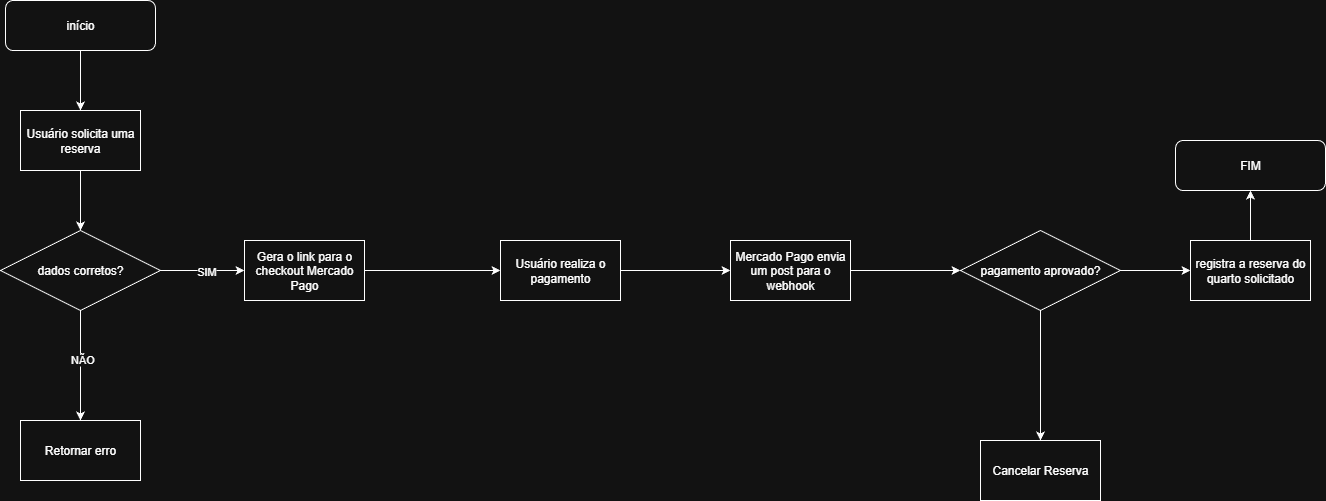

The diagram above was exported from draw.io. Its source (the exported page's mxGraphModel, read from the mxfile embedded in the PNG):
<mxGraphModel dx="1668" dy="918" grid="1" gridSize="10" guides="1" tooltips="1" connect="1" arrows="1" fold="1" page="1" pageScale="1" pageWidth="827" pageHeight="1169" math="0" shadow="0">
  <root>
    <mxCell id="0" />
    <mxCell id="1" parent="0" />
    <mxCell id="4Ujr6-jZwQ7PP2oKM4Q_-10" style="edgeStyle=orthogonalEdgeStyle;rounded=0;orthogonalLoop=1;jettySize=auto;html=1;exitX=0.5;exitY=1;exitDx=0;exitDy=0;entryX=0.5;entryY=0;entryDx=0;entryDy=0;" parent="1" source="4Ujr6-jZwQ7PP2oKM4Q_-2" target="4Ujr6-jZwQ7PP2oKM4Q_-3" edge="1">
      <mxGeometry relative="1" as="geometry" />
    </mxCell>
    <mxCell id="4Ujr6-jZwQ7PP2oKM4Q_-2" value="início" style="rounded=1;whiteSpace=wrap;html=1;" parent="1" vertex="1">
      <mxGeometry x="115" y="70" width="150" height="50" as="geometry" />
    </mxCell>
    <mxCell id="4Ujr6-jZwQ7PP2oKM4Q_-11" style="edgeStyle=orthogonalEdgeStyle;rounded=0;orthogonalLoop=1;jettySize=auto;html=1;exitX=0.5;exitY=1;exitDx=0;exitDy=0;entryX=0.5;entryY=0;entryDx=0;entryDy=0;" parent="1" source="4Ujr6-jZwQ7PP2oKM4Q_-3" target="4Ujr6-jZwQ7PP2oKM4Q_-4" edge="1">
      <mxGeometry relative="1" as="geometry">
        <Array as="points">
          <mxPoint x="190" y="270" />
          <mxPoint x="190" y="270" />
        </Array>
      </mxGeometry>
    </mxCell>
    <mxCell id="4Ujr6-jZwQ7PP2oKM4Q_-3" value="Usuário solicita uma reserva" style="rounded=0;whiteSpace=wrap;html=1;" parent="1" vertex="1">
      <mxGeometry x="130" y="180" width="120" height="60" as="geometry" />
    </mxCell>
    <mxCell id="4Ujr6-jZwQ7PP2oKM4Q_-12" style="edgeStyle=orthogonalEdgeStyle;rounded=0;orthogonalLoop=1;jettySize=auto;html=1;exitX=1;exitY=0.5;exitDx=0;exitDy=0;entryX=0;entryY=0.5;entryDx=0;entryDy=0;" parent="1" source="4Ujr6-jZwQ7PP2oKM4Q_-4" target="4Ujr6-jZwQ7PP2oKM4Q_-5" edge="1">
      <mxGeometry relative="1" as="geometry" />
    </mxCell>
    <mxCell id="4Ujr6-jZwQ7PP2oKM4Q_-13" value="SIM" style="edgeLabel;html=1;align=center;verticalAlign=middle;resizable=0;points=[];" parent="4Ujr6-jZwQ7PP2oKM4Q_-12" vertex="1" connectable="0">
      <mxGeometry x="0.0952" relative="1" as="geometry">
        <mxPoint as="offset" />
      </mxGeometry>
    </mxCell>
    <mxCell id="4Ujr6-jZwQ7PP2oKM4Q_-15" style="edgeStyle=orthogonalEdgeStyle;rounded=0;orthogonalLoop=1;jettySize=auto;html=1;exitX=0.5;exitY=1;exitDx=0;exitDy=0;entryX=0.5;entryY=0;entryDx=0;entryDy=0;" parent="1" source="4Ujr6-jZwQ7PP2oKM4Q_-4" target="4Ujr6-jZwQ7PP2oKM4Q_-14" edge="1">
      <mxGeometry relative="1" as="geometry" />
    </mxCell>
    <mxCell id="4Ujr6-jZwQ7PP2oKM4Q_-16" value="NÃO" style="edgeLabel;html=1;align=center;verticalAlign=middle;resizable=0;points=[];" parent="4Ujr6-jZwQ7PP2oKM4Q_-15" vertex="1" connectable="0">
      <mxGeometry x="-0.1273" y="1" relative="1" as="geometry">
        <mxPoint as="offset" />
      </mxGeometry>
    </mxCell>
    <mxCell id="4Ujr6-jZwQ7PP2oKM4Q_-4" value="dados corretos?" style="rhombus;whiteSpace=wrap;html=1;" parent="1" vertex="1">
      <mxGeometry x="110" y="300" width="160" height="80" as="geometry" />
    </mxCell>
    <mxCell id="4Ujr6-jZwQ7PP2oKM4Q_-23" style="edgeStyle=orthogonalEdgeStyle;rounded=0;orthogonalLoop=1;jettySize=auto;html=1;exitX=1;exitY=0.5;exitDx=0;exitDy=0;entryX=0;entryY=0.5;entryDx=0;entryDy=0;" parent="1" source="4Ujr6-jZwQ7PP2oKM4Q_-5" target="BFtLfJOX_Mgopy0elecQ-1" edge="1">
      <mxGeometry relative="1" as="geometry">
        <mxPoint x="590" y="340" as="targetPoint" />
      </mxGeometry>
    </mxCell>
    <mxCell id="4Ujr6-jZwQ7PP2oKM4Q_-5" value="Gera o link para o checkout Mercado Pago" style="rounded=0;whiteSpace=wrap;html=1;" parent="1" vertex="1">
      <mxGeometry x="354" y="310" width="120" height="60" as="geometry" />
    </mxCell>
    <mxCell id="4Ujr6-jZwQ7PP2oKM4Q_-28" style="edgeStyle=orthogonalEdgeStyle;rounded=0;orthogonalLoop=1;jettySize=auto;html=1;exitX=1;exitY=0.5;exitDx=0;exitDy=0;entryX=0;entryY=0.5;entryDx=0;entryDy=0;" parent="1" source="BFtLfJOX_Mgopy0elecQ-1" target="4Ujr6-jZwQ7PP2oKM4Q_-7" edge="1">
      <mxGeometry relative="1" as="geometry">
        <mxPoint x="750.0000000000005" y="340" as="sourcePoint" />
      </mxGeometry>
    </mxCell>
    <mxCell id="4Ujr6-jZwQ7PP2oKM4Q_-29" style="edgeStyle=orthogonalEdgeStyle;rounded=0;orthogonalLoop=1;jettySize=auto;html=1;exitX=1;exitY=0.5;exitDx=0;exitDy=0;entryX=0;entryY=0.5;entryDx=0;entryDy=0;" parent="1" source="4Ujr6-jZwQ7PP2oKM4Q_-7" target="4Ujr6-jZwQ7PP2oKM4Q_-8" edge="1">
      <mxGeometry relative="1" as="geometry" />
    </mxCell>
    <mxCell id="4Ujr6-jZwQ7PP2oKM4Q_-7" value="Mercado Pago envia um post para o webhook" style="rounded=0;whiteSpace=wrap;html=1;" parent="1" vertex="1">
      <mxGeometry x="840" y="310" width="120" height="60" as="geometry" />
    </mxCell>
    <mxCell id="4Ujr6-jZwQ7PP2oKM4Q_-30" style="edgeStyle=orthogonalEdgeStyle;rounded=0;orthogonalLoop=1;jettySize=auto;html=1;exitX=0.5;exitY=1;exitDx=0;exitDy=0;entryX=0.5;entryY=0;entryDx=0;entryDy=0;" parent="1" source="4Ujr6-jZwQ7PP2oKM4Q_-8" target="4Ujr6-jZwQ7PP2oKM4Q_-31" edge="1">
      <mxGeometry relative="1" as="geometry">
        <mxPoint x="1150.2758620689656" y="490" as="targetPoint" />
      </mxGeometry>
    </mxCell>
    <mxCell id="4Ujr6-jZwQ7PP2oKM4Q_-33" style="edgeStyle=orthogonalEdgeStyle;rounded=0;orthogonalLoop=1;jettySize=auto;html=1;exitX=1;exitY=0.5;exitDx=0;exitDy=0;entryX=0;entryY=0.5;entryDx=0;entryDy=0;" parent="1" source="4Ujr6-jZwQ7PP2oKM4Q_-8" target="4Ujr6-jZwQ7PP2oKM4Q_-9" edge="1">
      <mxGeometry relative="1" as="geometry" />
    </mxCell>
    <mxCell id="4Ujr6-jZwQ7PP2oKM4Q_-8" value="pagamento aprovado?" style="rhombus;whiteSpace=wrap;html=1;" parent="1" vertex="1">
      <mxGeometry x="1070" y="300" width="160" height="80" as="geometry" />
    </mxCell>
    <mxCell id="4Ujr6-jZwQ7PP2oKM4Q_-36" style="edgeStyle=orthogonalEdgeStyle;rounded=0;orthogonalLoop=1;jettySize=auto;html=1;exitX=0.5;exitY=0;exitDx=0;exitDy=0;entryX=0.5;entryY=1;entryDx=0;entryDy=0;" parent="1" source="4Ujr6-jZwQ7PP2oKM4Q_-9" target="4Ujr6-jZwQ7PP2oKM4Q_-35" edge="1">
      <mxGeometry relative="1" as="geometry" />
    </mxCell>
    <mxCell id="4Ujr6-jZwQ7PP2oKM4Q_-9" value="registra a reserva do quarto solicitado" style="rounded=0;whiteSpace=wrap;html=1;" parent="1" vertex="1">
      <mxGeometry x="1300" y="310" width="120" height="60" as="geometry" />
    </mxCell>
    <mxCell id="4Ujr6-jZwQ7PP2oKM4Q_-14" value="Retornar erro" style="rounded=0;whiteSpace=wrap;html=1;" parent="1" vertex="1">
      <mxGeometry x="130" y="490" width="120" height="60" as="geometry" />
    </mxCell>
    <mxCell id="4Ujr6-jZwQ7PP2oKM4Q_-31" value="Cancelar Reserva" style="rounded=0;whiteSpace=wrap;html=1;" parent="1" vertex="1">
      <mxGeometry x="1090" y="510" width="120" height="60" as="geometry" />
    </mxCell>
    <mxCell id="4Ujr6-jZwQ7PP2oKM4Q_-35" value="FIM" style="rounded=1;whiteSpace=wrap;html=1;" parent="1" vertex="1">
      <mxGeometry x="1285" y="210" width="150" height="50" as="geometry" />
    </mxCell>
    <mxCell id="BFtLfJOX_Mgopy0elecQ-1" value="Usuário realiza o pagamento" style="rounded=0;whiteSpace=wrap;html=1;" vertex="1" parent="1">
      <mxGeometry x="610" y="310" width="120" height="60" as="geometry" />
    </mxCell>
  </root>
</mxGraphModel>